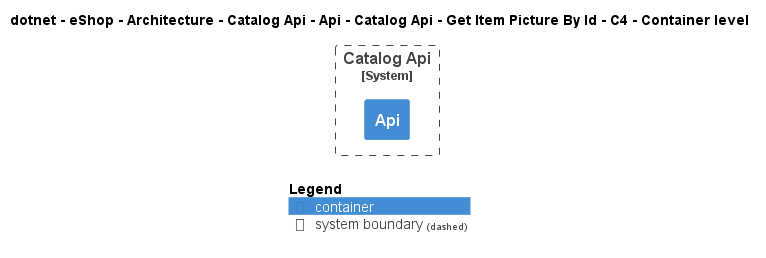

The diagram above was rendered by PlantUML. Its source (embedded in the PNG):
@startuml
!include ..\..\..\..\..\..\..\..\..\..\..\.c4s\C4_Container.puml

AddElementTag("c4interflow:lifecycle:new", $bgColor=green, $fontColor=#ffffff, $borderColor=green, $shadowing="False")
AddElementTag("c4interflow:lifecycle:changed", $bgColor=orange, $fontColor=#ffffff, $borderColor=orange, $shadowing="False")
AddElementTag("c4interflow:lifecycle:removed", $bgColor=red, $fontColor=#ffffff, $borderColor=red, $shadowing="False")

AddRelTag("c4interflow:lifecycle:new", $textColor=green, $lineColor=green)
AddRelTag("c4interflow:lifecycle:changed", $textColor=orange, $lineColor=orange)
AddRelTag("c4interflow:lifecycle:removed", $textColor=red, $lineColor=red)

SHOW_PERSON_PORTRAIT()
LAYOUT_TOP_DOWN()

skinparam linetype polyline

title dotnet - eShop - Architecture - Catalog Api - Api - Catalog Api - Get Item Picture By Id - C4 - Container level


System_Boundary(dotnet.eShop.Architecture.SoftwareSystems.CatalogApi, "Catalog Api") {
    Container(dotnet.eShop.Architecture.SoftwareSystems.CatalogApi.Containers.Api, "Api", "", "")
}



SHOW_LEGEND()
@enduml